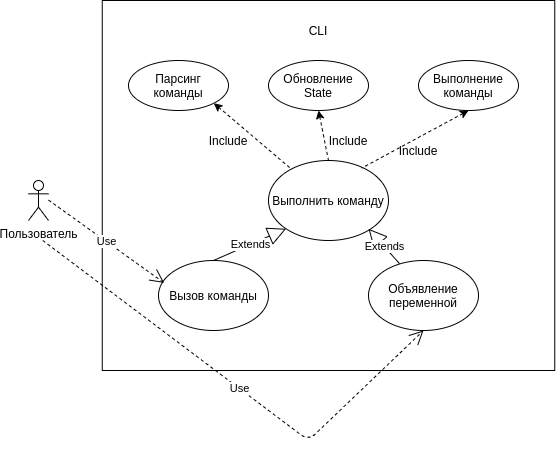

The diagram above was exported from draw.io. Its source (the exported page's mxGraphModel, read from the mxfile embedded in the PNG):
<mxGraphModel dx="865" dy="493" grid="1" gridSize="10" guides="1" tooltips="1" connect="1" arrows="1" fold="1" page="1" pageScale="1" pageWidth="827" pageHeight="1169" math="0" shadow="0">
  <root>
    <mxCell id="0" />
    <mxCell id="1" parent="0" />
    <mxCell id="o9xFI-fH7wzJXgHjbbLD-2" value="" style="rounded=0;whiteSpace=wrap;html=1;" parent="1" vertex="1">
      <mxGeometry x="133.75" y="60" width="452.5" height="370" as="geometry" />
    </mxCell>
    <mxCell id="lZQvs0DyKp26MR8G4Ywx-1" value="Пользователь" style="shape=umlActor;verticalLabelPosition=bottom;verticalAlign=top;html=1;outlineConnect=0;" parent="1" vertex="1">
      <mxGeometry x="60" y="240" width="20" height="40" as="geometry" />
    </mxCell>
    <mxCell id="f7ZK1c2CmZegZk1cn-Iw-4" value="Выполнить команду" style="ellipse;whiteSpace=wrap;html=1;" parent="1" vertex="1">
      <mxGeometry x="300" y="220" width="120" height="80" as="geometry" />
    </mxCell>
    <mxCell id="o9xFI-fH7wzJXgHjbbLD-4" value="CLI" style="text;html=1;strokeColor=none;fillColor=none;align=center;verticalAlign=middle;whiteSpace=wrap;rounded=0;" parent="1" vertex="1">
      <mxGeometry x="330" y="80" width="40" height="20" as="geometry" />
    </mxCell>
    <mxCell id="o9xFI-fH7wzJXgHjbbLD-7" value="Объявление переменной" style="ellipse;whiteSpace=wrap;html=1;" parent="1" vertex="1">
      <mxGeometry x="400" y="320" width="110" height="70" as="geometry" />
    </mxCell>
    <mxCell id="o9xFI-fH7wzJXgHjbbLD-8" value="Вызов команды" style="ellipse;whiteSpace=wrap;html=1;" parent="1" vertex="1">
      <mxGeometry x="190" y="320" width="110" height="70" as="geometry" />
    </mxCell>
    <mxCell id="o9xFI-fH7wzJXgHjbbLD-16" value="Парсинг команды" style="ellipse;whiteSpace=wrap;html=1;" parent="1" vertex="1">
      <mxGeometry x="160" y="120" width="100" height="50" as="geometry" />
    </mxCell>
    <mxCell id="o9xFI-fH7wzJXgHjbbLD-17" value="Выполнение команды" style="ellipse;whiteSpace=wrap;html=1;" parent="1" vertex="1">
      <mxGeometry x="450" y="120" width="100" height="50" as="geometry" />
    </mxCell>
    <mxCell id="o9xFI-fH7wzJXgHjbbLD-18" value="Обновление State" style="ellipse;whiteSpace=wrap;html=1;" parent="1" vertex="1">
      <mxGeometry x="300" y="120" width="100" height="50" as="geometry" />
    </mxCell>
    <mxCell id="o9xFI-fH7wzJXgHjbbLD-20" value="" style="endArrow=none;dashed=1;html=1;strokeColor=#000000;exitX=1;exitY=1;exitDx=0;exitDy=0;startArrow=classic;startFill=1;" parent="1" source="o9xFI-fH7wzJXgHjbbLD-16" target="f7ZK1c2CmZegZk1cn-Iw-4" edge="1">
      <mxGeometry width="50" height="50" relative="1" as="geometry">
        <mxPoint x="240" y="210" as="sourcePoint" />
        <mxPoint x="290" y="160" as="targetPoint" />
      </mxGeometry>
    </mxCell>
    <mxCell id="o9xFI-fH7wzJXgHjbbLD-21" value="" style="endArrow=none;dashed=1;html=1;strokeColor=#000000;exitX=0.5;exitY=1;exitDx=0;exitDy=0;startArrow=classic;startFill=1;entryX=0.5;entryY=0;entryDx=0;entryDy=0;" parent="1" source="o9xFI-fH7wzJXgHjbbLD-18" target="f7ZK1c2CmZegZk1cn-Iw-4" edge="1">
      <mxGeometry width="50" height="50" relative="1" as="geometry">
        <mxPoint x="369.9953390593274" y="159.9976695296637" as="sourcePoint" />
        <mxPoint x="447.6352525538572" y="225.83350436600114" as="targetPoint" />
      </mxGeometry>
    </mxCell>
    <mxCell id="o9xFI-fH7wzJXgHjbbLD-22" value="" style="endArrow=none;dashed=1;html=1;strokeColor=#000000;exitX=0.5;exitY=1;exitDx=0;exitDy=0;startArrow=classic;startFill=1;entryX=0.777;entryY=0.095;entryDx=0;entryDy=0;entryPerimeter=0;" parent="1" source="o9xFI-fH7wzJXgHjbbLD-17" target="f7ZK1c2CmZegZk1cn-Iw-4" edge="1">
      <mxGeometry width="50" height="50" relative="1" as="geometry">
        <mxPoint x="360" y="180" as="sourcePoint" />
        <mxPoint x="370" y="230" as="targetPoint" />
      </mxGeometry>
    </mxCell>
    <mxCell id="o9xFI-fH7wzJXgHjbbLD-24" value="Include&lt;span style=&quot;color: rgba(0 , 0 , 0 , 0) ; font-family: monospace ; font-size: 0px&quot;&gt;%3CmxGraphModel%3E%3Croot%3E%3CmxCell%20id%3D%220%22%2F%3E%3CmxCell%20id%3D%221%22%20parent%3D%220%22%2F%3E%3CmxCell%20id%3D%222%22%20value%3D%22%22%20style%3D%22endArrow%3Dnone%3Bdashed%3D1%3Bhtml%3D1%3BstrokeColor%3D%23000000%3BexitX%3D0.5%3BexitY%3D1%3BexitDx%3D0%3BexitDy%3D0%3BstartArrow%3Dclassic%3BstartFill%3D1%3BentryX%3D0.5%3BentryY%3D0%3BentryDx%3D0%3BentryDy%3D0%3B%22%20edge%3D%221%22%20parent%3D%221%22%3E%3CmxGeometry%20width%3D%2250%22%20height%3D%2250%22%20relative%3D%221%22%20as%3D%22geometry%22%3E%3CmxPoint%20x%3D%22350%22%20y%3D%22170%22%20as%3D%22sourcePoint%22%2F%3E%3CmxPoint%20x%3D%22360%22%20y%3D%22220%22%20as%3D%22targetPoint%22%2F%3E%3C%2FmxGeometry%3E%3C%2FmxCell%3E%3C%2Froot%3E%3C%2FmxGraphModel%3E&lt;/span&gt;" style="text;html=1;strokeColor=none;fillColor=none;align=center;verticalAlign=middle;whiteSpace=wrap;rounded=0;" parent="1" vertex="1">
      <mxGeometry x="430" y="200" width="40" height="20" as="geometry" />
    </mxCell>
    <mxCell id="o9xFI-fH7wzJXgHjbbLD-25" value="Include&lt;span style=&quot;color: rgba(0 , 0 , 0 , 0) ; font-family: monospace ; font-size: 0px&quot;&gt;%3CmxGraphModel%3E%3Croot%3E%3CmxCell%20id%3D%220%22%2F%3E%3CmxCell%20id%3D%221%22%20parent%3D%220%22%2F%3E%3CmxCell%20id%3D%222%22%20value%3D%22%22%20style%3D%22endArrow%3Dnone%3Bdashed%3D1%3Bhtml%3D1%3BstrokeColor%3D%23000000%3BexitX%3D0.5%3BexitY%3D1%3BexitDx%3D0%3BexitDy%3D0%3BstartArrow%3Dclassic%3BstartFill%3D1%3BentryX%3D0.5%3BentryY%3D0%3BentryDx%3D0%3BentryDy%3D0%3B%22%20edge%3D%221%22%20parent%3D%221%22%3E%3CmxGeometry%20width%3D%2250%22%20height%3D%2250%22%20relative%3D%221%22%20as%3D%22geometry%22%3E%3CmxPoint%20x%3D%22350%22%20y%3D%22170%22%20as%3D%22sourcePoint%22%2F%3E%3CmxPoint%20x%3D%22360%22%20y%3D%22220%22%20as%3D%22targetPoint%22%2F%3E%3C%2FmxGeometry%3E%3C%2FmxCell%3E%3C%2Froot%3E%3C%2FmxGraphModel%3E&lt;/span&gt;" style="text;html=1;strokeColor=none;fillColor=none;align=center;verticalAlign=middle;whiteSpace=wrap;rounded=0;" parent="1" vertex="1">
      <mxGeometry x="360" y="190" width="40" height="20" as="geometry" />
    </mxCell>
    <mxCell id="o9xFI-fH7wzJXgHjbbLD-26" value="Include&lt;span style=&quot;color: rgba(0 , 0 , 0 , 0) ; font-family: monospace ; font-size: 0px&quot;&gt;%3CmxGraphModel%3E%3Croot%3E%3CmxCell%20id%3D%220%22%2F%3E%3CmxCell%20id%3D%221%22%20parent%3D%220%22%2F%3E%3CmxCell%20id%3D%222%22%20value%3D%22%22%20style%3D%22endArrow%3Dnone%3Bdashed%3D1%3Bhtml%3D1%3BstrokeColor%3D%23000000%3BexitX%3D0.5%3BexitY%3D1%3BexitDx%3D0%3BexitDy%3D0%3BstartArrow%3Dclassic%3BstartFill%3D1%3BentryX%3D0.5%3BentryY%3D0%3BentryDx%3D0%3BentryDy%3D0%3B%22%20edge%3D%221%22%20parent%3D%221%22%3E%3CmxGeometry%20width%3D%2250%22%20height%3D%2250%22%20relative%3D%221%22%20as%3D%22geometry%22%3E%3CmxPoint%20x%3D%22350%22%20y%3D%22170%22%20as%3D%22sourcePoint%22%2F%3E%3CmxPoint%20x%3D%22360%22%20y%3D%22220%22%20as%3D%22targetPoint%22%2F%3E%3C%2FmxGeometry%3E%3C%2FmxCell%3E%3C%2Froot%3E%3C%2FmxGraphModel%3E&lt;/span&gt;" style="text;html=1;strokeColor=none;fillColor=none;align=center;verticalAlign=middle;whiteSpace=wrap;rounded=0;" parent="1" vertex="1">
      <mxGeometry x="240" y="190" width="40" height="20" as="geometry" />
    </mxCell>
    <mxCell id="ilDgNWUVhwoW6W8m7XqK-1" value="Use" style="endArrow=open;endSize=12;dashed=1;html=1;entryX=0.052;entryY=0.321;entryDx=0;entryDy=0;entryPerimeter=0;" edge="1" parent="1" target="o9xFI-fH7wzJXgHjbbLD-8">
      <mxGeometry width="160" relative="1" as="geometry">
        <mxPoint x="80" y="259.58" as="sourcePoint" />
        <mxPoint x="240" y="259.58" as="targetPoint" />
      </mxGeometry>
    </mxCell>
    <mxCell id="ilDgNWUVhwoW6W8m7XqK-2" value="Use" style="endArrow=open;endSize=12;dashed=1;html=1;entryX=0.5;entryY=1;entryDx=0;entryDy=0;" edge="1" parent="1" target="o9xFI-fH7wzJXgHjbbLD-7">
      <mxGeometry width="160" relative="1" as="geometry">
        <mxPoint x="74.28" y="299.99999999999994" as="sourcePoint" />
        <mxPoint x="190.00000000000003" y="382.89000000000004" as="targetPoint" />
        <Array as="points">
          <mxPoint x="340" y="500" />
        </Array>
      </mxGeometry>
    </mxCell>
    <mxCell id="ilDgNWUVhwoW6W8m7XqK-3" value="Extends" style="endArrow=block;endSize=16;endFill=0;html=1;entryX=0;entryY=1;entryDx=0;entryDy=0;exitX=0.5;exitY=0;exitDx=0;exitDy=0;" edge="1" parent="1" source="o9xFI-fH7wzJXgHjbbLD-8" target="f7ZK1c2CmZegZk1cn-Iw-4">
      <mxGeometry width="160" relative="1" as="geometry">
        <mxPoint x="250" y="300" as="sourcePoint" />
        <mxPoint x="410" y="300" as="targetPoint" />
      </mxGeometry>
    </mxCell>
    <mxCell id="ilDgNWUVhwoW6W8m7XqK-4" value="Extends" style="endArrow=block;endSize=16;endFill=0;html=1;entryX=0;entryY=1;entryDx=0;entryDy=0;exitX=0.282;exitY=0.045;exitDx=0;exitDy=0;exitPerimeter=0;" edge="1" parent="1" source="o9xFI-fH7wzJXgHjbbLD-7">
      <mxGeometry width="160" relative="1" as="geometry">
        <mxPoint x="327.43" y="320" as="sourcePoint" />
        <mxPoint x="400.00359312880727" y="288.2842712474619" as="targetPoint" />
      </mxGeometry>
    </mxCell>
  </root>
</mxGraphModel>